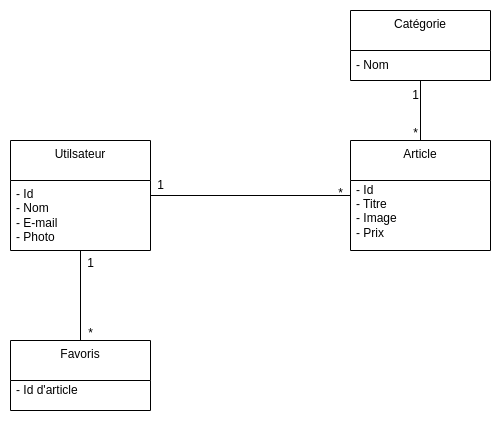

The diagram above was exported from draw.io. Its source (the exported page's mxGraphModel, read from the mxfile embedded in the PNG):
<mxGraphModel dx="1434" dy="794" grid="1" gridSize="10" guides="1" tooltips="1" connect="1" arrows="1" fold="1" page="1" pageScale="1" pageWidth="850" pageHeight="1100" math="0" shadow="0">
  <root>
    <mxCell id="0" />
    <mxCell id="1" parent="0" />
    <mxCell id="vkqt7YBr566sRthu59iw-20" style="edgeStyle=orthogonalEdgeStyle;rounded=0;orthogonalLoop=1;jettySize=auto;html=1;entryX=0.5;entryY=0;entryDx=0;entryDy=0;endArrow=none;endFill=0;" edge="1" parent="1" source="vkqt7YBr566sRthu59iw-6" target="vkqt7YBr566sRthu59iw-8">
      <mxGeometry relative="1" as="geometry" />
    </mxCell>
    <mxCell id="vkqt7YBr566sRthu59iw-6" value="Catégorie" style="swimlane;fontStyle=0;align=center;verticalAlign=top;childLayout=stackLayout;horizontal=1;startSize=40;horizontalStack=0;resizeParent=1;resizeParentMax=0;resizeLast=0;collapsible=0;marginBottom=0;html=1;whiteSpace=wrap;" vertex="1" parent="1">
      <mxGeometry x="500" y="150" width="140" height="70" as="geometry" />
    </mxCell>
    <mxCell id="vkqt7YBr566sRthu59iw-7" value="- Nom" style="text;html=1;strokeColor=none;fillColor=none;align=left;verticalAlign=middle;spacingLeft=4;spacingRight=4;overflow=hidden;rotatable=0;points=[[0,0.5],[1,0.5]];portConstraint=eastwest;whiteSpace=wrap;" vertex="1" parent="vkqt7YBr566sRthu59iw-6">
      <mxGeometry y="40" width="140" height="30" as="geometry" />
    </mxCell>
    <mxCell id="vkqt7YBr566sRthu59iw-8" value="Article" style="swimlane;fontStyle=0;align=center;verticalAlign=top;childLayout=stackLayout;horizontal=1;startSize=40;horizontalStack=0;resizeParent=1;resizeParentMax=0;resizeLast=0;collapsible=0;marginBottom=0;html=1;whiteSpace=wrap;" vertex="1" parent="1">
      <mxGeometry x="500" y="280" width="140" height="110" as="geometry" />
    </mxCell>
    <mxCell id="vkqt7YBr566sRthu59iw-9" value="&lt;div&gt;- Id&lt;/div&gt;- Titre&lt;div&gt;- Image&lt;/div&gt;&lt;div&gt;- Prix&lt;/div&gt;&lt;div&gt;&lt;br&gt;&lt;/div&gt;&lt;div&gt;&lt;br&gt;&lt;/div&gt;" style="text;html=1;strokeColor=none;fillColor=none;align=left;verticalAlign=middle;spacingLeft=4;spacingRight=4;overflow=hidden;rotatable=0;points=[[0,0.5],[1,0.5]];portConstraint=eastwest;whiteSpace=wrap;" vertex="1" parent="vkqt7YBr566sRthu59iw-8">
      <mxGeometry y="40" width="140" height="70" as="geometry" />
    </mxCell>
    <mxCell id="vkqt7YBr566sRthu59iw-21" style="edgeStyle=orthogonalEdgeStyle;rounded=0;orthogonalLoop=1;jettySize=auto;html=1;endArrow=none;endFill=0;" edge="1" parent="1" source="vkqt7YBr566sRthu59iw-10" target="vkqt7YBr566sRthu59iw-14">
      <mxGeometry relative="1" as="geometry" />
    </mxCell>
    <mxCell id="vkqt7YBr566sRthu59iw-10" value="Favoris" style="swimlane;fontStyle=0;align=center;verticalAlign=top;childLayout=stackLayout;horizontal=1;startSize=40;horizontalStack=0;resizeParent=1;resizeParentMax=0;resizeLast=0;collapsible=0;marginBottom=0;html=1;whiteSpace=wrap;" vertex="1" parent="1">
      <mxGeometry x="160" y="480" width="140" height="70" as="geometry" />
    </mxCell>
    <mxCell id="vkqt7YBr566sRthu59iw-11" value="&lt;div&gt;- Id d'article&lt;br&gt;&lt;div&gt;&lt;br&gt;&lt;/div&gt;&lt;/div&gt;" style="text;html=1;strokeColor=none;fillColor=none;align=left;verticalAlign=middle;spacingLeft=4;spacingRight=4;overflow=hidden;rotatable=0;points=[[0,0.5],[1,0.5]];portConstraint=eastwest;whiteSpace=wrap;" vertex="1" parent="vkqt7YBr566sRthu59iw-10">
      <mxGeometry y="40" width="140" height="30" as="geometry" />
    </mxCell>
    <mxCell id="vkqt7YBr566sRthu59iw-18" style="edgeStyle=orthogonalEdgeStyle;rounded=0;orthogonalLoop=1;jettySize=auto;html=1;exitX=1;exitY=0.5;exitDx=0;exitDy=0;entryX=0;entryY=0.5;entryDx=0;entryDy=0;startArrow=none;startFill=0;strokeColor=default;curved=0;endArrow=none;endFill=0;" edge="1" parent="1" source="vkqt7YBr566sRthu59iw-14" target="vkqt7YBr566sRthu59iw-8">
      <mxGeometry relative="1" as="geometry" />
    </mxCell>
    <mxCell id="vkqt7YBr566sRthu59iw-14" value="Utilsateur" style="swimlane;fontStyle=0;align=center;verticalAlign=top;childLayout=stackLayout;horizontal=1;startSize=40;horizontalStack=0;resizeParent=1;resizeParentMax=0;resizeLast=0;collapsible=0;marginBottom=0;html=1;whiteSpace=wrap;" vertex="1" parent="1">
      <mxGeometry x="160" y="280" width="140" height="110" as="geometry" />
    </mxCell>
    <mxCell id="vkqt7YBr566sRthu59iw-15" value="- Id&lt;div&gt;- Nom&lt;/div&gt;&lt;div&gt;- E-mail&lt;/div&gt;&lt;div&gt;- Photo&lt;/div&gt;" style="text;html=1;strokeColor=none;fillColor=none;align=left;verticalAlign=middle;spacingLeft=4;spacingRight=4;overflow=hidden;rotatable=0;points=[[0,0.5],[1,0.5]];portConstraint=eastwest;whiteSpace=wrap;" vertex="1" parent="vkqt7YBr566sRthu59iw-14">
      <mxGeometry y="40" width="140" height="70" as="geometry" />
    </mxCell>
    <mxCell id="vkqt7YBr566sRthu59iw-23" value="1" style="text;html=1;align=center;verticalAlign=middle;resizable=0;points=[];autosize=1;strokeColor=none;fillColor=none;" vertex="1" parent="1">
      <mxGeometry x="295" y="310" width="30" height="30" as="geometry" />
    </mxCell>
    <mxCell id="vkqt7YBr566sRthu59iw-24" value="*" style="text;html=1;align=center;verticalAlign=middle;resizable=0;points=[];autosize=1;strokeColor=none;fillColor=none;" vertex="1" parent="1">
      <mxGeometry x="475" y="318" width="30" height="30" as="geometry" />
    </mxCell>
    <mxCell id="vkqt7YBr566sRthu59iw-25" value="1" style="text;html=1;align=center;verticalAlign=middle;resizable=0;points=[];autosize=1;strokeColor=none;fillColor=none;" vertex="1" parent="1">
      <mxGeometry x="550" y="220" width="30" height="30" as="geometry" />
    </mxCell>
    <mxCell id="vkqt7YBr566sRthu59iw-26" value="*" style="text;html=1;align=center;verticalAlign=middle;resizable=0;points=[];autosize=1;strokeColor=none;fillColor=none;" vertex="1" parent="1">
      <mxGeometry x="550" y="258" width="30" height="30" as="geometry" />
    </mxCell>
    <mxCell id="vkqt7YBr566sRthu59iw-27" value="*" style="text;html=1;align=center;verticalAlign=middle;resizable=0;points=[];autosize=1;strokeColor=none;fillColor=none;" vertex="1" parent="1">
      <mxGeometry x="225" y="458" width="30" height="30" as="geometry" />
    </mxCell>
    <mxCell id="vkqt7YBr566sRthu59iw-28" value="1" style="text;html=1;align=center;verticalAlign=middle;resizable=0;points=[];autosize=1;strokeColor=none;fillColor=none;" vertex="1" parent="1">
      <mxGeometry x="225" y="388" width="30" height="30" as="geometry" />
    </mxCell>
  </root>
</mxGraphModel>